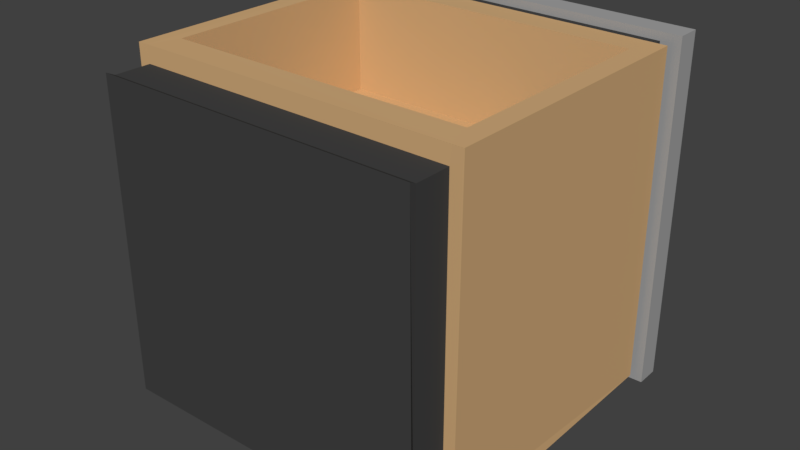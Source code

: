 # Source: Counter.blend  (saved by Blender 2.79.0; exported with 4.5.12 LTS)
import bpy
from mathutils import Matrix  # noqa: F401  (used for matrix-valued properties, if any)

bpy.ops.wm.read_factory_settings(use_empty=True)
scene = bpy.context.scene
scene.name = 'Scene'

# ---- collections
col_collection_1 = bpy.data.collections.new('Collection 1'); scene.collection.children.link(col_collection_1)

# ---- materials (node trees are filled in below, after node groups)
mat_table_wood = bpy.data.materials.new('Table-Wood')
mat_table_wood.alpha_threshold = 0.0
mat_table_wood.use_transparent_shadow = False
mat_table_wood.diffuse_color = (0.65, 0.4113, 0.1998, 1.0)
mat_table_wood.roughness = 0.5
mat_table_top = bpy.data.materials.new('Table-Top')
mat_table_top.alpha_threshold = 0.0
mat_table_top.use_transparent_shadow = False
mat_table_top.diffuse_color = (0.3672, 0.3672, 0.3672, 1.0)
mat_table_top.roughness = 0.5
mat_table_bottom = bpy.data.materials.new('Table-Bottom')
mat_table_bottom.alpha_threshold = 0.0
mat_table_bottom.use_transparent_shadow = False
mat_table_bottom.diffuse_color = (0.05497, 0.05497, 0.05497, 1.0)
mat_table_bottom.roughness = 0.5

# ---- material node trees

# ---- world
world_world = bpy.data.worlds.new('World'); scene.world = world_world
world_world.color = (0.05088, 0.05088, 0.05088)
world_world.use_sun_shadow = False
world_world.sun_shadow_jitter_overblur = 0.0
world_world.cycles.sampling_method = 'MANUAL'

# ---- meshes
me_cylinder_003 = bpy.data.meshes.new('Cylinder.003')
me_cylinder_003.from_pydata([(-1.434, -1.212, -1.413), (-1.438, 1.454, -1.569), (1.474, -1.212, -1.383), (1.488, 1.454, -1.539), (1.474, -1.212, 1.365), (1.488, 1.454, 1.521), (-1.434, -1.212, 1.395), (-1.438, 1.454, 1.551), (1.671, 1.674, -1.616), (-1.605, 1.674, -1.647), (-1.605, 1.454, -1.647), (1.671, 1.454, -1.616), (1.671, 1.454, 1.597), (-1.605, 1.454, 1.629), (1.671, 1.674, 1.597), (-1.605, 1.674, 1.629), (-1.434, -1.542, -1.413), (1.474, -1.542, -1.383), (1.474, -1.542, 1.365), (-1.434, -1.542, 1.395), (-1.46, -1.602, -1.441), (1.506, -1.602, -1.411), (-1.46, -1.602, 1.423), (1.475, -1.602, 1.393), (1.407, -0.9455, -1.541), (1.576, -1.214, -1.383), (1.407, -0.9455, 1.523), (1.576, -1.214, 1.365), (1.407, 1.125, -1.541), (1.407, 1.125, 1.523), (-1.357, -0.9468, -1.567), (-1.536, -1.213, -1.413), (-1.357, -0.9468, 1.549), (-1.536, -1.213, 1.395), (-1.357, 1.124, -1.567), (-1.357, 1.124, 1.549), (-1.438, -1.212, -1.569), (1.488, -1.212, -1.539), (-1.438, 1.388, -1.569), (1.488, 1.388, -1.539), (1.59, 1.385, -1.539), (1.59, -1.214, -1.539), (-1.54, 1.387, -1.569), (-1.54, -1.213, -1.569), (1.404, 1.125, -0.5409), (1.404, -0.9455, -0.5409), (-1.359, 1.124, -0.5674), (-1.359, -0.9468, -0.5674), (1.488, -1.212, 1.521), (-1.438, -1.212, 1.551), (1.488, 1.388, 1.521), (-1.438, 1.388, 1.551), (1.59, 1.385, 1.521), (1.59, -1.214, 1.521), (-1.54, 1.387, 1.551), (-1.54, -1.213, 1.551), (-1.44, 1.123, 0.5509), (1.404, 1.125, 0.5226), (1.404, -0.9455, 0.5226), (-1.359, 1.124, 0.5491), (-1.359, -0.9468, 0.5491)], [(59, 56)], [(38, 1, 3, 39), (50, 5, 7, 51), (4, 6, 19, 18), (11, 10, 9, 8), (7, 5, 12, 13), (3, 1, 10, 11), (13, 12, 14, 15), (2, 0, 36, 37), (6, 4, 48, 49), (0, 2, 17, 16), (18, 19, 22, 23), (16, 17, 21, 20), (0, 16, 19, 6), (6, 49, 55, 33), (4, 2, 25, 27), (2, 4, 18, 17), (38, 51, 7, 1), (50, 39, 3, 5), (5, 3, 11, 12), (11, 8, 14, 12), (53, 52, 29, 26), (10, 13, 15, 9), (7, 13, 10, 1), (16, 20, 22, 19), (47, 45, 24, 30), (9, 15, 14, 8), (22, 20, 21, 23), (17, 18, 23, 21), (41, 40, 52, 53, 27, 25), (2, 37, 41, 25), (39, 50, 52, 40), (48, 4, 27, 53), (43, 31, 33, 55, 54, 42), (51, 38, 42, 54), (0, 6, 33, 31), (36, 0, 31, 43), (34, 28, 44, 46), (43, 42, 34, 30), (47, 46, 44, 45), (30, 34, 46, 47), (28, 24, 45, 44), (57, 29, 35, 59), (26, 29, 57, 58), (32, 26, 58, 60), (35, 32, 60, 59), (36, 43, 30, 24, 28, 34, 42, 38, 39, 40, 41, 37), (48, 53, 26, 32, 35, 29, 52, 50, 51, 54, 55, 49), (58, 57, 59, 60)])
me_cylinder_003.polygons.foreach_set('material_index', [2, 2, 2, 1, 1, 1, 1, 0, 0, 2, 2, 2, 2, 0, 0, 2, 2, 2, 1, 1, 0, 1, 1, 2, 0, 1, 2, 2, 0, 0, 2, 0, 0, 2, 0, 0, 0, 0, 0, 0, 0, 0, 0, 0, 0, 0, 0, 0])
me_cylinder_003.materials.append(mat_table_wood)
me_cylinder_003.materials.append(mat_table_top)
me_cylinder_003.materials.append(mat_table_bottom)
me_cylinder_003.use_remesh_preserve_volume = False
me_cylinder_003.use_remesh_preserve_attributes = False
me_cylinder_003.use_mirror_vertex_groups = False
me_cylinder_003.update()

# ---- objects
ob_counter = bpy.data.objects.new('Counter', me_cylinder_003)

# ---- transforms, parenting, visibility, modifiers, constraints
ob_counter.location = (0.0, 0.0, 0.0)
ob_counter.lineart.crease_threshold = 0.0

# ---- collection membership
col_collection_1.objects.link(ob_counter)

# ---- scene / render settings (as saved in the file)
scene.frame_start = 1; scene.frame_end = 250; scene.frame_set(1)
scene.render.engine = 'BLENDER_EEVEE_NEXT'
scene.render.resolution_percentage = 50
scene.render.dither_intensity = 0.0
scene.cycles.use_denoising = False
scene.cycles.samples = 128
scene.cycles.sampling_pattern = 'TABULATED_SOBOL'
scene.cycles.use_adaptive_sampling = False
scene.cycles.use_light_tree = False
scene.cycles.blur_glossy = 0.0
scene.cycles.sample_clamp_indirect = 0.0
scene.view_settings.view_transform = 'Standard'
bpy.context.view_layer.update()

# ---- added for rendering (the .blend has no active camera and no usable light): camera, sun
cam_auto = bpy.data.cameras.new('AutoCamera')
cam_auto.lens = 50.0
cam_auto.sensor_width = 36.0
cam_auto.clip_end = 1000.0
ob_auto_camera = bpy.data.objects.new('AutoCamera', cam_auto)
scene.collection.objects.link(ob_auto_camera)
ob_auto_camera.location = (5.28242, -6.26364, 4.19053)
ob_auto_camera.rotation_euler = (1.09748, -7.21219e-08, 0.694738)
scene.camera = ob_auto_camera
light_auto_sun = bpy.data.lights.new('AutoSun', 'SUN')
light_auto_sun.energy = 3.0
light_auto_sun.angle = 0.0523599
ob_auto_sun = bpy.data.objects.new('AutoSun', light_auto_sun)
scene.collection.objects.link(ob_auto_sun)
ob_auto_sun.rotation_euler = (0.872665, 0.174533, 0.523599)
bpy.context.view_layer.update()
